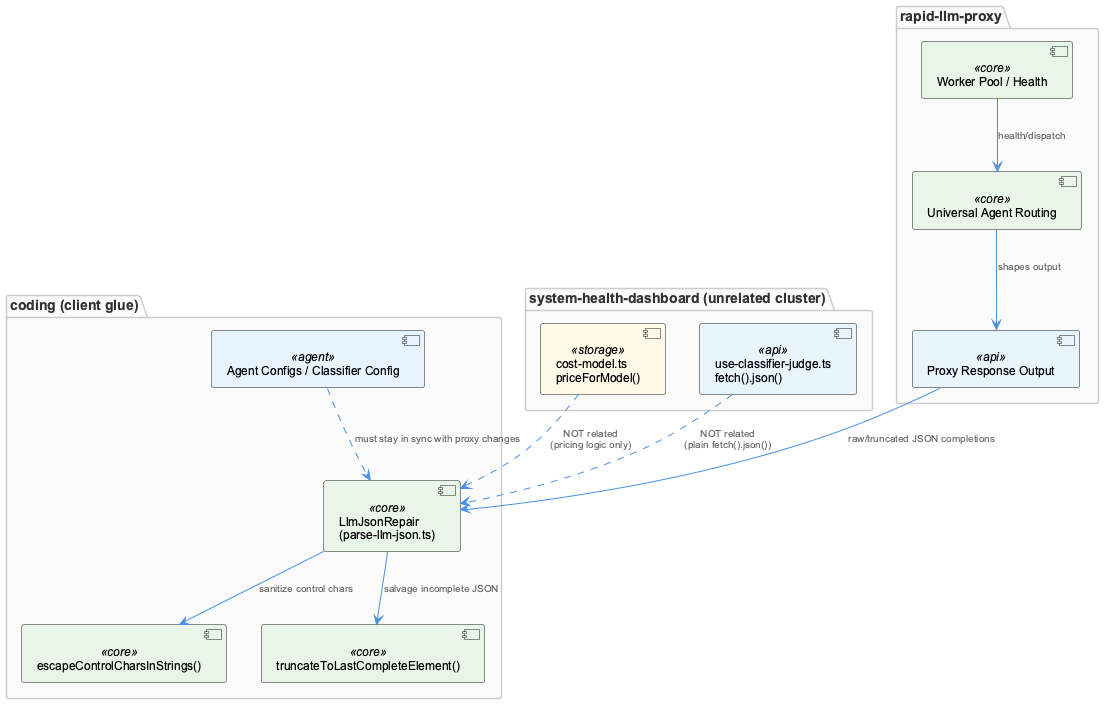

The diagram above was rendered by PlantUML. Its source (embedded in the PNG):
@startuml
!include /Users/Q284340/Agentic/coding/docs/puml/_standard-style.puml

package "rapid-llm-proxy" {
  component "Universal Agent Routing" as routing <<core>>
  component "Worker Pool / Health" as pool <<core>>
  component "Proxy Response Output" as proxyOut <<api>>
}

package "coding (client glue)" {
  component "LlmJsonRepair\n(parse-llm-json.ts)" as repair <<core>>
  component "escapeControlCharsInStrings()" as escape <<core>>
  component "truncateToLastCompleteElement()" as truncate <<core>>
  component "Agent Configs / Classifier Config" as clientGlue <<agent>>
}

package "system-health-dashboard (unrelated cluster)" {
  component "cost-model.ts\npriceForModel()" as cost <<storage>>
  component "use-classifier-judge.ts\nfetch().json()" as classifier <<api>>
}

proxyOut --> repair : "raw/truncated JSON completions"
repair --> escape : "sanitize control chars"
repair --> truncate : "salvage incomplete JSON"
routing --> proxyOut : "shapes output"
pool --> routing : "health/dispatch"
clientGlue ..> repair : "must stay in sync with proxy changes"

classifier ..> repair : "NOT related\n(plain fetch().json())"
cost ..> repair : "NOT related\n(pricing logic only)"

@enduml